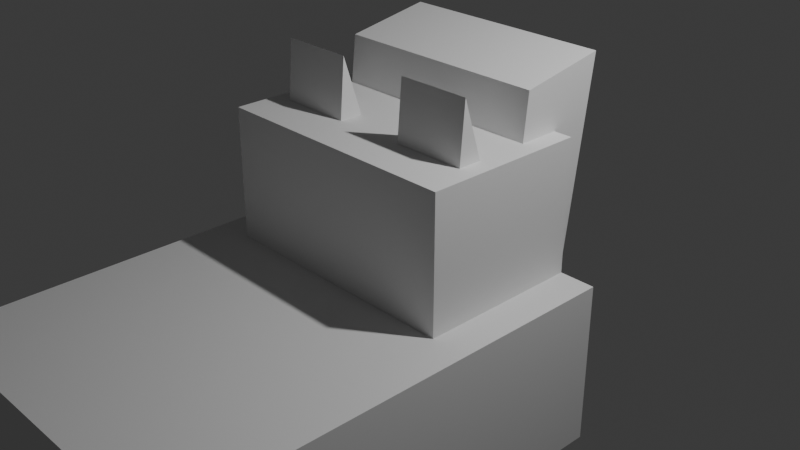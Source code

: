 # Source: cat.blend  (saved by Blender 5.0.119; exported with 4.5.12 LTS)
import bpy
from mathutils import Matrix  # noqa: F401  (used for matrix-valued properties, if any)

bpy.ops.wm.read_factory_settings(use_empty=True)
scene = bpy.context.scene
scene.name = 'Scene'

# ---- collections
col_collection = bpy.data.collections.new('Collection'); scene.collection.children.link(col_collection)

# ---- world
world_world = bpy.data.worlds.new('World'); scene.world = world_world
world_world.use_nodes = True; world_world.node_tree.nodes.clear()
_N = world_world.node_tree.nodes; _L = world_world.node_tree.links
n0 = _N.new('ShaderNodeOutputWorld'); n0.name = 'World Output'; n0.location = (200, 100)
n1 = _N.new('ShaderNodeBackground'); n1.name = 'Background'; n1.location = (-200, 100)
n1.inputs[0].default_value = (0.05088, 0.05088, 0.05088, 1.0)
_L.new(n1.outputs[0], n0.inputs[0])
n0.is_active_output = True
world_world.color = (0.05088, 0.05088, 0.05088)
world_world.sun_shadow_jitter_overblur = 0.0

# ---- cameras
cam_camera = bpy.data.cameras.new('Camera')
cam_camera.clip_end = 100.0
cam_camera.ortho_scale = 7.314

# ---- lights
light_light = bpy.data.lights.new('Light', 'POINT')
light_light.energy = 1000.0
light_light.shadow_soft_size = 0.1

# ---- meshes
me_cube_002 = bpy.data.meshes.new('Cube.002')
me_cube_002.from_pydata([(-1.4, -0.9, -0.02531), (-1.4, -0.9, 1.575), (-1.4, 0.9, -0.02531), (-1.4, 0.9, 1.575), (1.4, -0.9, -0.02531), (1.4, -0.9, 1.575), (1.4, 0.9, -0.02531), (1.4, 0.9, 1.575)], [], [(0, 1, 3, 2), (2, 3, 7, 6), (6, 7, 5, 4), (4, 5, 1, 0), (2, 6, 4, 0), (7, 3, 1, 5)])
_uv = me_cube_002.uv_layers.new(name='UVMap')
_uv.uv.foreach_set('vector', [0.375, 0.0, 0.625, 0.0, 0.625, 0.25, 0.375, 0.25, 0.375, 0.25, 0.625, 0.25, 0.625, 0.5, 0.375, 0.5, 0.375, 0.5, 0.625, 0.5, 0.625, 0.75, 0.375, 0.75, 0.375, 0.75, 0.625, 0.75, 0.625, 1.0, 0.375, 1.0, 0.125, 0.5, 0.375, 0.5, 0.375, 0.75, 0.125, 0.75, 0.625, 0.5, 0.875, 0.5, 0.875, 0.75, 0.625, 0.75])
me_cube_002.update()
me_cube_003 = bpy.data.meshes.new('Cube.003')
me_cube_003.from_pydata([(0.4, -0.05235, -0.6479), (-0.4, -0.05235, -0.6479), (0.4, 0.4232, -0.4934), (0.4, 0.05235, 0.6479), (-0.4, 0.4232, -0.4934), (-0.4, 0.05235, 0.6479)], [], [(2, 3, 5, 1, 0), (1, 5, 4), (4, 5, 3, 2), (1, 4, 2, 0)])
_uv = me_cube_003.uv_layers.new(name='UVMap')
_uv.uv.foreach_set('vector', [0.375, 0.75, 0.625, 0.75, 0.625, 0.5, 0.375, 0.25, 0.375, 1.0, 0.375, 0.25, 0.625, 0.5, 0.375, 0.5, 0.375, 0.5, 0.625, 0.5, 0.625, 0.75, 0.375, 0.75, 0.125, 0.5, 0.375, 0.5, 0.375, 0.75, 0.125, 0.75])
me_cube_003.update()
me_cube_005 = bpy.data.meshes.new('Cube.005')
me_cube_005.from_pydata([(-1.2, -0.5415, -1.326), (-1.2, -0.2541, 1.409), (-1.2, 0.2883, -1.413), (-1.2, 0.699, 1.578), (1.2, -0.5415, -1.326), (1.2, -0.2541, 1.409), (1.2, 0.2883, -1.413), (1.2, 0.699, 1.578)], [], [(0, 1, 3, 2), (2, 3, 7, 6), (6, 7, 5, 4), (4, 5, 1, 0), (2, 6, 4, 0), (7, 3, 1, 5)])
_uv = me_cube_005.uv_layers.new(name='UVMap')
_uv.uv.foreach_set('vector', [0.375, 0.0, 0.625, 0.0, 0.625, 0.25, 0.375, 0.25, 0.375, 0.25, 0.625, 0.25, 0.625, 0.5, 0.375, 0.5, 0.375, 0.5, 0.625, 0.5, 0.625, 0.75, 0.375, 0.75, 0.375, 0.75, 0.625, 0.75, 0.625, 1.0, 0.375, 1.0, 0.125, 0.5, 0.375, 0.5, 0.375, 0.75, 0.125, 0.75, 0.625, 0.5, 0.875, 0.5, 0.875, 0.75, 0.625, 0.75])
me_cube_005.materials.append(None)
me_cube_005.update()
me_cube_006 = bpy.data.meshes.new('Cube.006')
me_cube_006.from_pydata([(0.4, -0.05235, -0.6479), (-0.4, -0.05235, -0.6479), (0.4, 0.4232, -0.4934), (0.4, 0.05235, 0.6479), (-0.4, 0.4232, -0.4934), (-0.4, 0.05235, 0.6479)], [], [(2, 3, 5, 1, 0), (1, 5, 4), (4, 5, 3, 2), (1, 4, 2, 0)])
_uv = me_cube_006.uv_layers.new(name='UVMap')
_uv.uv.foreach_set('vector', [0.375, 0.75, 0.625, 0.75, 0.625, 0.5, 0.375, 0.25, 0.375, 1.0, 0.375, 0.25, 0.625, 0.5, 0.375, 0.5, 0.375, 0.5, 0.625, 0.5, 0.625, 0.75, 0.375, 0.75, 0.125, 0.5, 0.375, 0.5, 0.375, 0.75, 0.125, 0.75])
me_cube_006.update()
me_cube_007 = bpy.data.meshes.new('Cube.007')
me_cube_007.from_pydata([(-1.8, -2.5, -0.9), (-1.8, -2.5, 0.9), (-1.8, 2.5, -0.9), (-1.8, 2.5, 0.9), (1.8, -2.5, -0.9), (1.8, -2.5, 0.9), (1.8, 2.5, -0.9), (1.8, 2.5, 0.9)], [], [(0, 1, 3, 2), (2, 3, 7, 6), (6, 7, 5, 4), (4, 5, 1, 0), (2, 6, 4, 0), (7, 3, 1, 5)])
_uv = me_cube_007.uv_layers.new(name='UVMap')
_uv.uv.foreach_set('vector', [0.375, 0.0, 0.625, 0.0, 0.625, 0.25, 0.375, 0.25, 0.375, 0.25, 0.625, 0.25, 0.625, 0.5, 0.375, 0.5, 0.375, 0.5, 0.625, 0.5, 0.625, 0.75, 0.375, 0.75, 0.375, 0.75, 0.625, 0.75, 0.625, 1.0, 0.375, 1.0, 0.125, 0.5, 0.375, 0.5, 0.375, 0.75, 0.125, 0.75, 0.625, 0.5, 0.875, 0.5, 0.875, 0.75, 0.625, 0.75])
me_cube_007.update()
me_cube_008 = bpy.data.meshes.new('Cube.008')
me_cube_008.from_pydata([(-0.25, -0.25, -1.406), (-0.25, -0.25, -0.005563), (-0.25, 0.25, -1.406), (-0.25, 0.25, -0.005563), (0.25, -0.25, -1.406), (0.25, -0.25, -0.005563), (0.25, 0.25, -1.406), (0.25, 0.25, -0.005563)], [], [(0, 1, 3, 2), (2, 3, 7, 6), (6, 7, 5, 4), (4, 5, 1, 0), (2, 6, 4, 0), (7, 3, 1, 5)])
_uv = me_cube_008.uv_layers.new(name='UVMap')
_uv.uv.foreach_set('vector', [0.375, 0.0, 0.625, 0.0, 0.625, 0.25, 0.375, 0.25, 0.375, 0.25, 0.625, 0.25, 0.625, 0.5, 0.375, 0.5, 0.375, 0.5, 0.625, 0.5, 0.625, 0.75, 0.375, 0.75, 0.375, 0.75, 0.625, 0.75, 0.625, 1.0, 0.375, 1.0, 0.125, 0.5, 0.375, 0.5, 0.375, 0.75, 0.125, 0.75, 0.625, 0.5, 0.875, 0.5, 0.875, 0.75, 0.625, 0.75])
me_cube_008.update()
me_cube_012 = bpy.data.meshes.new('Cube.012')
me_cube_012.from_pydata([(-0.25, -0.25, -1.406), (-0.25, -0.25, -0.005563), (-0.25, 0.25, -1.406), (-0.25, 0.25, -0.005563), (0.25, -0.25, -1.406), (0.25, -0.25, -0.005563), (0.25, 0.25, -1.406), (0.25, 0.25, -0.005563)], [], [(0, 1, 3, 2), (2, 3, 7, 6), (6, 7, 5, 4), (4, 5, 1, 0), (2, 6, 4, 0), (7, 3, 1, 5)])
_uv = me_cube_012.uv_layers.new(name='UVMap')
_uv.uv.foreach_set('vector', [0.375, 0.0, 0.625, 0.0, 0.625, 0.25, 0.375, 0.25, 0.375, 0.25, 0.625, 0.25, 0.625, 0.5, 0.375, 0.5, 0.375, 0.5, 0.625, 0.5, 0.625, 0.75, 0.375, 0.75, 0.375, 0.75, 0.625, 0.75, 0.625, 1.0, 0.375, 1.0, 0.125, 0.5, 0.375, 0.5, 0.375, 0.75, 0.125, 0.75, 0.625, 0.5, 0.875, 0.5, 0.875, 0.75, 0.625, 0.75])
me_cube_012.update()
me_cube_013 = bpy.data.meshes.new('Cube.013')
me_cube_013.from_pydata([(-0.25, -0.25, -1.406), (-0.25, -0.25, -0.005563), (-0.25, 0.25, -1.406), (-0.25, 0.25, -0.005563), (0.25, -0.25, -1.406), (0.25, -0.25, -0.005563), (0.25, 0.25, -1.406), (0.25, 0.25, -0.005563)], [], [(0, 1, 3, 2), (2, 3, 7, 6), (6, 7, 5, 4), (4, 5, 1, 0), (2, 6, 4, 0), (7, 3, 1, 5)])
_uv = me_cube_013.uv_layers.new(name='UVMap')
_uv.uv.foreach_set('vector', [0.375, 0.0, 0.625, 0.0, 0.625, 0.25, 0.375, 0.25, 0.375, 0.25, 0.625, 0.25, 0.625, 0.5, 0.375, 0.5, 0.375, 0.5, 0.625, 0.5, 0.625, 0.75, 0.375, 0.75, 0.375, 0.75, 0.625, 0.75, 0.625, 1.0, 0.375, 1.0, 0.125, 0.5, 0.375, 0.5, 0.375, 0.75, 0.125, 0.75, 0.625, 0.5, 0.875, 0.5, 0.875, 0.75, 0.625, 0.75])
me_cube_013.update()
me_cube_014 = bpy.data.meshes.new('Cube.014')
me_cube_014.from_pydata([(-0.25, -0.25, -1.406), (-0.25, -0.25, -0.005563), (-0.25, 0.25, -1.406), (-0.25, 0.25, -0.005563), (0.25, -0.25, -1.406), (0.25, -0.25, -0.005563), (0.25, 0.25, -1.406), (0.25, 0.25, -0.005563)], [], [(0, 1, 3, 2), (2, 3, 7, 6), (6, 7, 5, 4), (4, 5, 1, 0), (2, 6, 4, 0), (7, 3, 1, 5)])
_uv = me_cube_014.uv_layers.new(name='UVMap')
_uv.uv.foreach_set('vector', [0.375, 0.0, 0.625, 0.0, 0.625, 0.25, 0.375, 0.25, 0.375, 0.25, 0.625, 0.25, 0.625, 0.5, 0.375, 0.5, 0.375, 0.5, 0.625, 0.5, 0.625, 0.75, 0.375, 0.75, 0.375, 0.75, 0.625, 0.75, 0.625, 1.0, 0.375, 1.0, 0.125, 0.5, 0.375, 0.5, 0.375, 0.75, 0.125, 0.75, 0.625, 0.5, 0.875, 0.5, 0.875, 0.75, 0.625, 0.75])
me_cube_014.update()

# ---- objects
ob_light = bpy.data.objects.new('Light', light_light)
ob_camera = bpy.data.objects.new('Camera', cam_camera)
ob_head = bpy.data.objects.new('Head', me_cube_002)
ob_ear_r = bpy.data.objects.new('Ear_R', me_cube_003)
ob_mask = bpy.data.objects.new('Mask', me_cube_005)
ob_ear_l = bpy.data.objects.new('Ear_L', me_cube_006)
ob_body = bpy.data.objects.new('Body', me_cube_007)
ob_leg_fl = bpy.data.objects.new('Leg_FL', me_cube_008)
ob_leg_fr = bpy.data.objects.new('Leg_FR', me_cube_012)
ob_leg_bl = bpy.data.objects.new('Leg_BL', me_cube_013)
ob_leg_br = bpy.data.objects.new('Leg_BR', me_cube_014)

# ---- transforms, parenting, visibility, modifiers, constraints
ob_light.location = (4.076, 1.005, 5.904)
ob_light.rotation_euler = (0.6503, 0.05522, 1.866)
ob_light.lock_rotations_4d = False
ob_light.empty_display_type = 'ARROWS'
ob_light.color = (0.0, 0.0, 0.0, 0.0)
ob_light.lineart.crease_threshold = 0.0
ob_camera.location = (7.359, -6.926, 4.958)
ob_camera.rotation_euler = (1.109, 0.0, 0.8149)
ob_camera.lock_rotations_4d = False
ob_camera.empty_display_type = 'ARROWS'
ob_camera.color = (0.0, 0.0, 0.0, 0.0)
ob_camera.display_type = 'WIRE'
ob_camera.lineart.crease_threshold = 0.0
ob_head.parent = ob_body
ob_head.matrix_parent_inverse = Matrix(((1.0, -0.0, -0.0, -0.0), (-0.0, 1.0, 0.0, 1.6), (-0.0, -0.0, 1.0, 1.3), (-0.0, 0.0, -0.0, 1.0)))
ob_head.location = (0.0, 0.0, -0.5247)
ob_ear_r.parent = ob_head
ob_ear_r.matrix_parent_inverse = Matrix(((1.0, -0.0, 0.0, -0.0), (-0.0, 1.0, -0.0, 0.0), (0.0, -0.0, 1.0, 0.5247), (-0.0, 0.0, -0.0, 1.0)))
ob_ear_r.location = (0.8, -0.4, 1.05)
ob_mask.parent = ob_head
ob_mask.matrix_parent_inverse = Matrix(((1.0, -0.0, 0.0, -0.0), (-0.0, 1.0, -0.0, 0.0), (0.0, -0.0, 1.0, 0.5247), (-0.0, 0.0, -0.0, 1.0)))
ob_mask.location = (0.0, 0.75, 0.15)
ob_ear_l.parent = ob_head
ob_ear_l.matrix_parent_inverse = Matrix(((1.0, -0.0, 0.0, -0.0), (-0.0, 1.0, -0.0, 0.0), (0.0, -0.0, 1.0, 0.5247), (-0.0, 0.0, -0.0, 1.0)))
ob_ear_l.location = (-0.8, -0.4, 1.05)
ob_body.location = (0.0, -1.6, -1.3)
ob_leg_fl.parent = ob_body
ob_leg_fl.matrix_parent_inverse = Matrix(((1.0, -0.0, -0.0, -0.0), (-0.0, 1.0, 0.0, 1.6), (-0.0, -0.0, 1.0, 1.3), (-0.0, 0.0, -0.0, 1.0)))
ob_leg_fl.location = (-1.2, -0.5, -2.1)
ob_leg_fr.parent = ob_body
ob_leg_fr.matrix_parent_inverse = Matrix(((1.0, -0.0, -0.0, -0.0), (-0.0, 1.0, 0.0, 1.6), (-0.0, -0.0, 1.0, 1.3), (-0.0, 0.0, -0.0, 1.0)))
ob_leg_fr.location = (1.2, -0.5, -2.1)
ob_leg_bl.parent = ob_body
ob_leg_bl.matrix_parent_inverse = Matrix(((1.0, -0.0, -0.0, -0.0), (-0.0, 1.0, 0.0, 1.6), (-0.0, -0.0, 1.0, 1.3), (-0.0, 0.0, -0.0, 1.0)))
ob_leg_bl.location = (-1.2, -2.8, -2.1)
ob_leg_br.parent = ob_body
ob_leg_br.matrix_parent_inverse = Matrix(((1.0, -0.0, -0.0, -0.0), (-0.0, 1.0, 0.0, 1.6), (-0.0, -0.0, 1.0, 1.3), (-0.0, 0.0, -0.0, 1.0)))
ob_leg_br.location = (1.2, -2.8, -2.1)

# ---- collection membership
col_collection.objects.link(ob_light)
col_collection.objects.link(ob_camera)
col_collection.objects.link(ob_head)
col_collection.objects.link(ob_ear_r)
col_collection.objects.link(ob_mask)
col_collection.objects.link(ob_ear_l)
col_collection.objects.link(ob_body)
col_collection.objects.link(ob_leg_fl)
col_collection.objects.link(ob_leg_fr)
col_collection.objects.link(ob_leg_bl)
col_collection.objects.link(ob_leg_br)

# ---- scene / render settings (as saved in the file)
scene.camera = ob_camera
scene.frame_start = 1; scene.frame_end = 250; scene.frame_set(1)
scene.render.engine = 'BLENDER_EEVEE_NEXT'
scene.render.bake_bias = 0.0
scene.render.bake_samples = 0
scene.cycles.sampling_pattern = 'TABULATED_SOBOL'
scene.eevee.use_volume_custom_range = False
bpy.context.view_layer.update()

